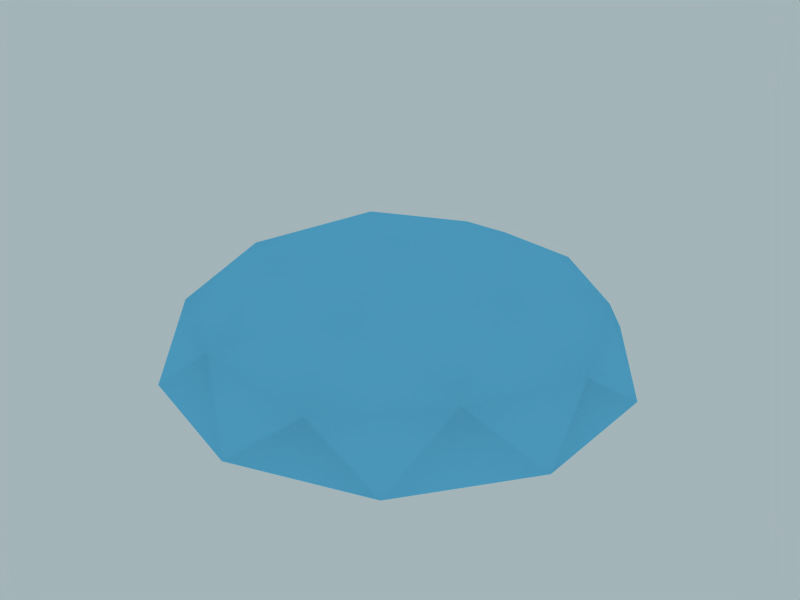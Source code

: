 # Source: skydomeSun.blend  (saved by Blender 2.68.0; exported with 4.5.12 LTS)
import bpy
from mathutils import Matrix  # noqa: F401  (used for matrix-valued properties, if any)

bpy.ops.wm.read_factory_settings(use_empty=True)
scene = bpy.context.scene
scene.name = 'Scene.001'

# ---- collections
col_collection_1 = bpy.data.collections.new('Collection 1'); scene.collection.children.link(col_collection_1)

# ---- materials (node trees are filled in below, after node groups)
mat_blue = bpy.data.materials.new('blue')
mat_blue.alpha_threshold = 0.0
mat_blue.use_transparent_shadow = False
mat_blue.diffuse_color = (0.4519, 0.8316, 1.0, 1.0)
mat_blue.specular_color = (0.7729, 1.0, 0.9873)
mat_blue.roughness = 0.5
mat_blue.line_color = (0.0, 0.0, 0.0, 1.0)

# ---- material node trees

# ---- world
world_world_001 = bpy.data.worlds.new('World.001'); scene.world = world_world_001
world_world_001.color = (0.6416, 0.7065, 0.725)
world_world_001.use_sun_shadow = False
world_world_001.sun_shadow_jitter_overblur = 0.0
world_world_001.cycles.sampling_method = 'MANUAL'
world_world_001.cycles.sample_map_resolution = 256

# ---- meshes
me_sphere = bpy.data.meshes.new('Sphere')
me_sphere.from_pydata([(0.2764, -0.8506, 0.4472), (-0.7236, -0.5257, 0.4472), (-0.7236, 0.5257, 0.4472), (0.2764, 0.8506, 0.4472), (0.8944, 0.0, 0.4472), (0.0, 0.0, 1.0), (0.9511, 0.309, 0.0), (0.9511, -0.309, 0.0), (0.5878, -0.809, 0.0), (0.0, -1.0, 0.0), (-0.5878, -0.809, 0.0), (-0.9511, -0.309, 0.0), (-0.9511, 0.309, 0.0), (-0.5878, 0.809, 0.0), (0.0, 1.0, 0.0), (0.5878, 0.809, 0.0), (0.6882, -0.5, 0.5257), (-0.2629, -0.809, 0.5257), (-0.8506, 0.0, 0.5257), (-0.2629, 0.809, 0.5257), (0.6882, 0.5, 0.5257), (0.5257, 0.0, 0.8507), (0.1625, -0.5, 0.8507), (-0.4253, -0.309, 0.8507), (-0.4253, 0.309, 0.8507), (0.1625, 0.5, 0.8507)], [], [(4, 6, 7), (0, 8, 9), (1, 10, 11), (2, 12, 13), (3, 14, 15), (16, 4, 7), (7, 8, 16), (0, 16, 8), (17, 0, 9), (9, 10, 17), (1, 17, 10), (18, 1, 11), (11, 12, 18), (2, 18, 12), (19, 2, 13), (13, 14, 19), (3, 19, 14), (20, 3, 15), (15, 6, 20), (4, 20, 6), (16, 0, 22), (16, 22, 21), (5, 21, 22), (21, 4, 16), (23, 17, 1), (17, 23, 22), (5, 22, 23), (22, 0, 17), (24, 18, 2), (18, 24, 23), (5, 23, 24), (23, 1, 18), (25, 19, 3), (19, 25, 24), (5, 24, 25), (24, 2, 19), (21, 20, 4), (20, 21, 25), (5, 25, 21), (25, 3, 20)])
me_sphere.polygons.foreach_set('use_smooth', [True] * 40)
_uv = me_sphere.uv_layers.new(name='UVTex')
_uv.uv.foreach_set('vector', [0.5, 0.7831, 0.6492, 0.9507, 0.3508, 0.9507, 0.2231, 0.5819, 0.1098, 0.7756, 0.0176, 0.4918, 0.3289, 0.2564, 0.1096, 0.2086, 0.3511, 0.03313, 0.6711, 0.2564, 0.6489, 0.03313, 0.8904, 0.2086, 0.7769, 0.5819, 0.9824, 0.4918, 0.8902, 0.7756, 0.3453, 0.7049, 0.5, 0.7831, 0.3508, 0.9507, 0.3508, 0.9507, 0.1098, 0.7756, 0.3453, 0.7049, 0.2231, 0.5819, 0.3453, 0.7049, 0.1098, 0.7756, 0.2497, 0.4106, 0.2231, 0.5819, 0.0176, 0.4918, 0.0176, 0.4918, 0.1096, 0.2086, 0.2497, 0.4106, 0.3289, 0.2564, 0.2497, 0.4106, 0.1096, 0.2086, 0.5, 0.2288, 0.3289, 0.2564, 0.3511, 0.03313, 0.3511, 0.03313, 0.6489, 0.03313, 0.5, 0.2288, 0.6711, 0.2564, 0.5, 0.2288, 0.6489, 0.03313, 0.7503, 0.4106, 0.6711, 0.2564, 0.8904, 0.2086, 0.8904, 0.2086, 0.9824, 0.4918, 0.7503, 0.4106, 0.7769, 0.5819, 0.7503, 0.4106, 0.9824, 0.4918, 0.6547, 0.7049, 0.7769, 0.5819, 0.8902, 0.7756, 0.8902, 0.7756, 0.6492, 0.9507, 0.6547, 0.7049, 0.5, 0.7831, 0.6547, 0.7049, 0.6492, 0.9507, 0.3453, 0.7049, 0.2231, 0.5819, 0.3735, 0.5331, 0.3453, 0.7049, 0.3735, 0.5331, 0.5, 0.625, 0.5, 0.492, 0.5, 0.625, 0.3735, 0.5331, 0.5, 0.625, 0.5, 0.7831, 0.3453, 0.7049, 0.4218, 0.3844, 0.2497, 0.4106, 0.3289, 0.2564, 0.2497, 0.4106, 0.4218, 0.3844, 0.3735, 0.5331, 0.5, 0.492, 0.3735, 0.5331, 0.4218, 0.3844, 0.3735, 0.5331, 0.2231, 0.5819, 0.2497, 0.4106, 0.5782, 0.3844, 0.5, 0.2288, 0.6711, 0.2564, 0.5, 0.2288, 0.5782, 0.3844, 0.4218, 0.3844, 0.5, 0.492, 0.4218, 0.3844, 0.5782, 0.3844, 0.4218, 0.3844, 0.3289, 0.2564, 0.5, 0.2288, 0.6265, 0.5331, 0.7503, 0.4106, 0.7769, 0.5819, 0.7503, 0.4106, 0.6265, 0.5331, 0.5782, 0.3844, 0.5, 0.492, 0.5782, 0.3844, 0.6265, 0.5331, 0.5782, 0.3844, 0.6711, 0.2564, 0.7503, 0.4106, 0.5, 0.625, 0.6547, 0.7049, 0.5, 0.7831, 0.6547, 0.7049, 0.5, 0.625, 0.6265, 0.5331, 0.5, 0.492, 0.6265, 0.5331, 0.5, 0.625, 0.6265, 0.5331, 0.7769, 0.5819, 0.6547, 0.7049])
me_sphere.materials.append(None)
me_sphere.use_remesh_preserve_volume = False
me_sphere.use_remesh_preserve_attributes = False
me_sphere.use_mirror_vertex_groups = False
me_sphere.update()

# ---- objects
ob_sky_dome = bpy.data.objects.new('Sky Dome', me_sphere)

# ---- transforms, parenting, visibility, modifiers, constraints
ob_sky_dome.location = (0.0, 0.0, -54.81)
ob_sky_dome.scale = (855.4, 855.4, 440.0)
ob_sky_dome.lock_rotations_4d = False
ob_sky_dome.empty_display_type = 'ARROWS'
ob_sky_dome.lineart.crease_threshold = 0.0
ob_sky_dome.material_slots[0].link = 'OBJECT'; ob_sky_dome.material_slots[0].material = mat_blue

# ---- collection membership
col_collection_1.objects.link(ob_sky_dome)

# ---- scene / render settings (as saved in the file)
scene.frame_start = 1; scene.frame_end = 250; scene.frame_set(1)
scene.render.engine = 'BLENDER_EEVEE_NEXT'
scene.render.image_settings.file_format = 'JPEG'
scene.render.image_settings.color_mode = 'RGB'
scene.render.image_settings.compression = 90
scene.render.resolution_x = 800
scene.render.resolution_y = 600
scene.render.pixel_aspect_x = 100.0
scene.render.pixel_aspect_y = 100.0
scene.render.fps = 25
scene.render.dither_intensity = 0.0
scene.render.use_compositing = False
scene.render.use_sequencer = False
scene.render.bake_margin = 2
scene.render.bake_bias = 0.0
scene.render.use_stamp_time = False
scene.render.use_stamp_date = False
scene.render.use_stamp_frame = False
scene.render.use_stamp_camera = False
scene.render.use_stamp_scene = False
scene.render.use_stamp_filename = False
scene.render.use_stamp_render_time = False
scene.render.stamp_font_size = 0
scene.cycles.use_denoising = False
scene.cycles.samples = 10
scene.cycles.sampling_pattern = 'TABULATED_SOBOL'
scene.cycles.light_sampling_threshold = 0.0
scene.cycles.use_adaptive_sampling = False
scene.cycles.use_light_tree = False
scene.cycles.blur_glossy = 0.0
scene.cycles.volume_bounces = 1
scene.cycles.pixel_filter_type = 'GAUSSIAN'
scene.cycles.sample_clamp_indirect = 0.0
scene.view_settings.view_transform = 'Raw'
bpy.context.view_layer.update()

# ---- added for rendering (the .blend has no active camera): camera
cam_auto = bpy.data.cameras.new('AutoCamera')
cam_auto.lens = 50.0
cam_auto.sensor_width = 36.0
cam_auto.clip_end = 38998.1
ob_auto_camera = bpy.data.objects.new('AutoCamera', cam_auto)
scene.collection.objects.link(ob_auto_camera)
ob_auto_camera.location = (2222.12, -2666.54, 1942.88)
ob_auto_camera.rotation_euler = (1.09748, -7.21219e-08, 0.694738)
scene.camera = ob_auto_camera
bpy.context.view_layer.update()
